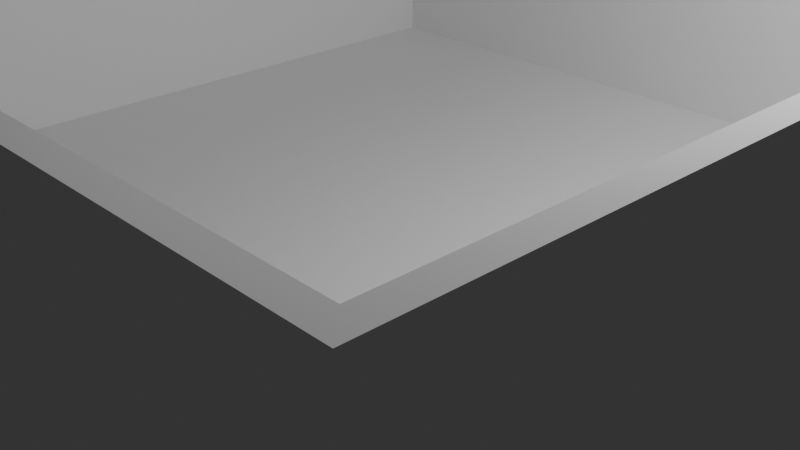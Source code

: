 # Source: test-room.blend  (saved by Blender 5.1.29; exported with 4.5.12 LTS)
import bpy
from mathutils import Matrix  # noqa: F401  (used for matrix-valued properties, if any)

bpy.ops.wm.read_factory_settings(use_empty=True)
scene = bpy.context.scene
scene.name = 'Scene'

# ---- collections
col_collection = bpy.data.collections.new('Collection'); scene.collection.children.link(col_collection)

# ---- materials (node trees are filled in below, after node groups)
mat_material = bpy.data.materials.new('Material')
mat_material.alpha_threshold = 0.0
mat_material.use_backface_culling_lightprobe_volume = False
mat_material.roughness = 0.5
mat_material.line_color = (0.0, 0.0, 0.0, 1.0)

# ---- material node trees
mat_material.use_nodes = True; mat_material.node_tree.nodes.clear()
_N = mat_material.node_tree.nodes; _L = mat_material.node_tree.links
n0 = _N.new('ShaderNodeOutputMaterial'); n0.name = 'Material Output'; n0.location = (200, 100)
n1 = _N.new('ShaderNodeBsdfPrincipled'); n1.name = 'Principled BSDF'; n1.location = (-200, 100)
_L.new(n1.outputs[0], n0.inputs[0])
n0.is_active_output = True

# ---- world
world_world = bpy.data.worlds.new('World'); scene.world = world_world
world_world.use_nodes = True; world_world.node_tree.nodes.clear()
_N = world_world.node_tree.nodes; _L = world_world.node_tree.links
n0 = _N.new('ShaderNodeOutputWorld'); n0.name = 'World Output'; n0.location = (200, 100)
n1 = _N.new('ShaderNodeBackground'); n1.name = 'Background'; n1.location = (-200, 100)
n1.inputs[0].default_value = (0.05088, 0.05088, 0.05088, 1.0)
_L.new(n1.outputs[0], n0.inputs[0])
n0.is_active_output = True
world_world.color = (0.05088, 0.05088, 0.05088)
world_world.sun_shadow_jitter_overblur = 0.0

# ---- cameras
cam_camera = bpy.data.cameras.new('Camera')
cam_camera.clip_end = 100.0
cam_camera.ortho_scale = 7.314

# ---- lights
light_light = bpy.data.lights.new('Light', 'POINT')
light_light.energy = 1000.0
light_light.shadow_soft_size = 0.1

# ---- meshes
me_cube = bpy.data.meshes.new('Cube')
me_cube.from_pydata([(5.0, 5.0, -0.1), (5.0, 5.0, 0.1), (5.0, -5.0, -0.1), (5.0, -5.0, 0.1), (-5.0, 5.0, -0.1), (-5.0, 5.0, 0.1), (-5.0, -5.0, -0.1), (-5.0, -5.0, 0.1)], [], [(0, 2, 6, 4), (3, 7, 6, 2), (7, 5, 4, 6), (5, 7, 3, 1), (1, 3, 2, 0), (5, 1, 0, 4)])
_uv = me_cube.uv_layers.new(name='UVMap')
_uv.uv.foreach_set('vector', [0.625, 0.5, 0.625, 0.75, 0.875, 0.75, 0.875, 0.5, 0.375, 0.75, 0.375, 1.0, 0.625, 1.0, 0.625, 0.75, 0.375, 0.0, 0.375, 0.25, 0.625, 0.25, 0.625, 0.0, 0.125, 0.5, 0.125, 0.75, 0.375, 0.75, 0.375, 0.5, 0.375, 0.5, 0.375, 0.75, 0.625, 0.75, 0.625, 0.5, 0.375, 0.25, 0.375, 0.5, 0.625, 0.5, 0.625, 0.25])
me_cube.materials.append(mat_material)
me_cube.use_mirror_vertex_groups = False
me_cube.update()
me_cube_001 = bpy.data.meshes.new('Cube.001')
me_cube_001.from_pydata([(-5.0, -0.1, -1.5), (-5.0, -0.1, 1.5), (-5.0, 0.1, -1.5), (-5.0, 0.1, 1.5), (5.0, -0.1, -1.5), (5.0, -0.1, 1.5), (5.0, 0.1, -1.5), (5.0, 0.1, 1.5)], [], [(0, 1, 3, 2), (2, 3, 7, 6), (6, 7, 5, 4), (4, 5, 1, 0), (2, 6, 4, 0), (7, 3, 1, 5)])
_uv = me_cube_001.uv_layers.new(name='UVMap')
_uv.uv.foreach_set('vector', [0.375, 0.0, 0.625, 0.0, 0.625, 0.25, 0.375, 0.25, 0.375, 0.25, 0.625, 0.25, 0.625, 0.5, 0.375, 0.5, 0.375, 0.5, 0.625, 0.5, 0.625, 0.75, 0.375, 0.75, 0.375, 0.75, 0.625, 0.75, 0.625, 1.0, 0.375, 1.0, 0.125, 0.5, 0.375, 0.5, 0.375, 0.75, 0.125, 0.75, 0.625, 0.5, 0.875, 0.5, 0.875, 0.75, 0.625, 0.75])
me_cube_001.update()
me_cube_003 = bpy.data.meshes.new('Cube.003')
me_cube_003.from_pydata([(-5.0, -0.1, -1.5), (-5.0, -0.1, 1.5), (-5.0, 0.1, -1.5), (-5.0, 0.1, 1.5), (5.0, -0.1, -1.5), (5.0, -0.1, 1.5), (5.0, 0.1, -1.5), (5.0, 0.1, 1.5)], [], [(0, 1, 3, 2), (2, 3, 7, 6), (6, 7, 5, 4), (4, 5, 1, 0), (2, 6, 4, 0), (7, 3, 1, 5)])
_uv = me_cube_003.uv_layers.new(name='UVMap')
_uv.uv.foreach_set('vector', [0.375, 0.0, 0.625, 0.0, 0.625, 0.25, 0.375, 0.25, 0.375, 0.25, 0.625, 0.25, 0.625, 0.5, 0.375, 0.5, 0.375, 0.5, 0.625, 0.5, 0.625, 0.75, 0.375, 0.75, 0.375, 0.75, 0.625, 0.75, 0.625, 1.0, 0.375, 1.0, 0.125, 0.5, 0.375, 0.5, 0.375, 0.75, 0.125, 0.75, 0.625, 0.5, 0.875, 0.5, 0.875, 0.75, 0.625, 0.75])
me_cube_003.update()
me_cube_004 = bpy.data.meshes.new('Cube.004')
me_cube_004.from_pydata([(-0.1, -4.8, -1.5), (-0.1, -4.8, 1.5), (-0.1, 4.8, -1.5), (-0.1, 4.8, 1.5), (0.1, -4.8, -1.5), (0.1, -4.8, 1.5), (0.1, 4.8, -1.5), (0.1, 4.8, 1.5)], [], [(0, 1, 3, 2), (2, 3, 7, 6), (6, 7, 5, 4), (4, 5, 1, 0), (2, 6, 4, 0), (7, 3, 1, 5)])
_uv = me_cube_004.uv_layers.new(name='UVMap')
_uv.uv.foreach_set('vector', [0.375, 0.0, 0.625, 0.0, 0.625, 0.25, 0.375, 0.25, 0.375, 0.25, 0.625, 0.25, 0.625, 0.5, 0.375, 0.5, 0.375, 0.5, 0.625, 0.5, 0.625, 0.75, 0.375, 0.75, 0.375, 0.75, 0.625, 0.75, 0.625, 1.0, 0.375, 1.0, 0.125, 0.5, 0.375, 0.5, 0.375, 0.75, 0.125, 0.75, 0.625, 0.5, 0.875, 0.5, 0.875, 0.75, 0.625, 0.75])
me_cube_004.update()
me_cube_005 = bpy.data.meshes.new('Cube.005')
me_cube_005.from_pydata([(-0.1, -4.8, -1.5), (-0.1, -4.8, 1.5), (-0.1, 4.8, -1.5), (-0.1, 4.8, 1.5), (0.1, -4.8, -1.5), (0.1, -4.8, 1.5), (0.1, 4.8, -1.5), (0.1, 4.8, 1.5)], [], [(0, 1, 3, 2), (2, 3, 7, 6), (6, 7, 5, 4), (4, 5, 1, 0), (2, 6, 4, 0), (7, 3, 1, 5)])
_uv = me_cube_005.uv_layers.new(name='UVMap')
_uv.uv.foreach_set('vector', [0.375, 0.0, 0.625, 0.0, 0.625, 0.25, 0.375, 0.25, 0.375, 0.25, 0.625, 0.25, 0.625, 0.5, 0.375, 0.5, 0.375, 0.5, 0.625, 0.5, 0.625, 0.75, 0.375, 0.75, 0.375, 0.75, 0.625, 0.75, 0.625, 1.0, 0.375, 1.0, 0.125, 0.5, 0.375, 0.5, 0.375, 0.75, 0.125, 0.75, 0.625, 0.5, 0.875, 0.5, 0.875, 0.75, 0.625, 0.75])
me_cube_005.update()

# ---- objects
ob_floor = bpy.data.objects.new('floor', me_cube)
ob_light = bpy.data.objects.new('Light', light_light)
ob_camera = bpy.data.objects.new('Camera', cam_camera)
ob_wall_back = bpy.data.objects.new('Wall_Back', me_cube_001)
ob_wall_front = bpy.data.objects.new('Wall_Front', me_cube_003)
ob_wall_left = bpy.data.objects.new('Wall_Left', me_cube_004)
ob_wall_right = bpy.data.objects.new('Wall_Right', me_cube_005)

# ---- transforms, parenting, visibility, modifiers, constraints
ob_floor.location = (0.0, 0.0, -0.1)
ob_floor.lock_rotations_4d = False
ob_floor.empty_display_type = 'ARROWS'
ob_floor.lineart.crease_threshold = 0.0
ob_light.location = (4.076, 1.005, 5.904)
ob_light.rotation_euler = (0.6503, 0.05522, 1.866)
ob_light.lock_rotations_4d = False
ob_light.empty_display_type = 'ARROWS'
ob_light.color = (0.0, 0.0, 0.0, 0.0)
ob_light.lineart.crease_threshold = 0.0
ob_camera.location = (7.359, -6.926, 4.958)
ob_camera.rotation_euler = (1.109, 0.0, 0.8149)
ob_camera.lock_rotations_4d = False
ob_camera.empty_display_type = 'ARROWS'
ob_camera.color = (0.0, 0.0, 0.0, 0.0)
ob_camera.display_type = 'WIRE'
ob_camera.lineart.crease_threshold = 0.0
ob_wall_back.location = (0.0, 4.9, 1.5)
ob_wall_front.location = (0.0, -4.9, 1.5)
ob_wall_left.location = (-4.9, 0.0, 1.5)
ob_wall_right.location = (4.9, 0.0, 1.5)

# ---- collection membership
col_collection.objects.link(ob_floor)
col_collection.objects.link(ob_light)
col_collection.objects.link(ob_camera)
col_collection.objects.link(ob_wall_back)
col_collection.objects.link(ob_wall_front)
col_collection.objects.link(ob_wall_left)
col_collection.objects.link(ob_wall_right)

# ---- scene / render settings (as saved in the file)
scene.camera = ob_camera
scene.frame_start = 1; scene.frame_end = 250; scene.frame_set(1)
scene.render.engine = 'BLENDER_EEVEE_NEXT'
scene.render.bake_bias = 0.0
scene.render.bake_samples = 0
scene.cycles.sampling_pattern = 'TABULATED_SOBOL'
scene.eevee.use_volume_custom_range = False
bpy.context.view_layer.update()
